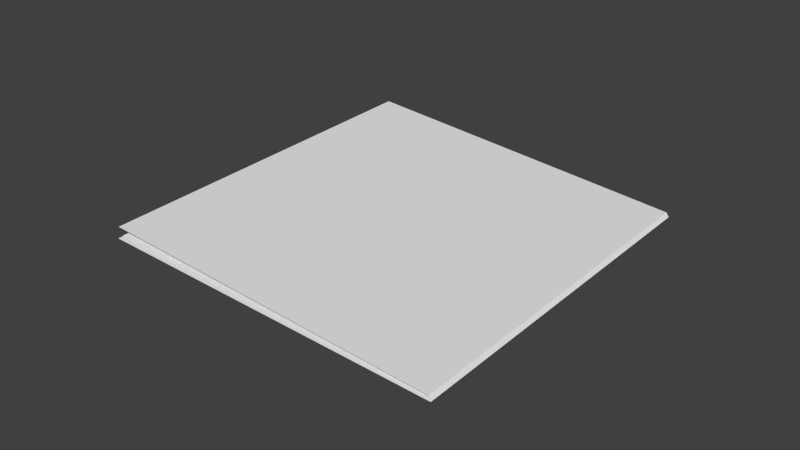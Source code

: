 # Source: magazine.blend  (saved by Blender 2.71.0; exported with 4.5.12 LTS)
import bpy
from mathutils import Matrix  # noqa: F401  (used for matrix-valued properties, if any)

bpy.ops.wm.read_factory_settings(use_empty=True)
scene = bpy.context.scene
scene.name = 'Scene'

# ---- collections
col_collection_1 = bpy.data.collections.new('Collection 1'); scene.collection.children.link(col_collection_1)

# ---- materials (node trees are filled in below, after node groups)
mat_magazine_front = bpy.data.materials.new('magazine_front')
mat_magazine_front.alpha_threshold = 0.0
mat_magazine_front.use_transparent_shadow = False
mat_magazine_front.roughness = 0.5
mat_magazine_front.specular_intensity = 0.3397
mat_magazine_front.line_color = (0.0, 0.0, 0.0, 1.0)
mat_magazine_back = bpy.data.materials.new('magazine_back')
mat_magazine_back.alpha_threshold = 0.0
mat_magazine_back.use_transparent_shadow = False
mat_magazine_back.roughness = 0.5
mat_magazine_back.line_color = (0.0, 0.0, 0.0, 1.0)

# ---- material node trees

# ---- world
world_world = bpy.data.worlds.new('World'); scene.world = world_world
world_world.color = (0.05088, 0.05088, 0.05088)
world_world.use_sun_shadow = False
world_world.sun_shadow_jitter_overblur = 0.0
world_world.cycles.sampling_method = 'MANUAL'
world_world.cycles.sample_map_resolution = 256

# ---- meshes
me_cube_004 = bpy.data.meshes.new('Cube.004')
me_cube_004.from_pydata([(-0.9837, -1.0, 1742.0), (-1.0, 1.0, -1.0), (1.0, 1.0, -1.0), (0.9837, -1.0, 1742.0), (-1.0, 1.0, 1.0), (1.0, 1.0, 1.0), (-1.023, 1.016, 25.31), (0.9765, 1.016, 25.31), (-1.023, 1.016, 27.31), (0.9765, 1.016, 27.31), (-1.007, 1.003, 22.08), (0.9932, 1.003, 22.08), (-1.007, 1.003, 24.08), (0.9932, 1.003, 24.08), (-1.031, 1.033, 46.71), (0.9993, 1.028, 39.95), (-1.031, 1.033, 48.71), (0.9992, 1.028, 41.95), (-1.067, 1.023, 67.32), (0.9794, 1.022, 65.71), (-1.067, 1.023, 69.32), (0.9794, 1.022, 67.71), (-0.9755, -0.9659, 1747.0), (0.9918, -0.9659, 1747.0), (-1.035, 1.087, 86.95), (0.965, 1.087, 86.95)], [], [(4, 5, 2, 1), (0, 1, 2, 3), (8, 9, 7, 6), (3, 21, 20, 0), (0, 18, 19, 3), (12, 13, 11, 10), (3, 17, 16, 0), (0, 14, 15, 3), (3, 13, 12, 0), (0, 10, 11, 3), (16, 17, 15, 14), (3, 9, 8, 0), (0, 6, 7, 3), (3, 5, 4, 0), (0, 20, 18), (20, 21, 19, 18), (0, 16, 14), (0, 12, 10), (0, 8, 6), (0, 4, 1), (5, 3, 2), (9, 3, 7), (13, 3, 11), (17, 3, 15), (21, 3, 19), (23, 25, 24, 22), (22, 0, 3, 23)])
me_cube_004.polygons.foreach_set('material_index', [0, 1, 0, 1, 0, 0, 0, 0, 0, 0, 0, 0, 0, 0, 0, 0, 0, 0, 0, 0, 0, 0, 0, 0, 0, 0, 0])
_uv = me_cube_004.uv_layers.new(name='UVMap')
_uv.uv.foreach_set('vector', [0.0, 0.0, 0.0, 0.0, 0.0, 0.0, 0.0, 0.0, 0.9953, 1.005, 0.004731, 1.005, 0.00473, -0.004802, 0.9953, -0.004803, 0.0, 0.0, 0.0, 0.0, 0.0, 0.0, 0.0, 0.0, 0.009586, 0.003448, 0.9904, 0.003447, 0.9904, 0.9966, 0.009587, 0.9966, 0.9852, 0.9905, 0.007129, 0.9905, 0.007128, 0.05074, 0.9851, 0.05074, 0.0, 0.0, 1.0, 0.0, 1.0, 1.0, 0.0, 1.0, 0.01548, 0.0454, 0.9845, 0.04148, 0.9947, 0.9938, 0.03071, 0.9899, 0.9909, 0.9956, 0.009081, 0.9956, 0.00908, 0.004373, 0.9909, 0.004372, 0.0, 0.0, 1.0, 0.0, 1.0, 1.0, 0.0, 1.0, 0.9968, 0.9934, 0.003196, 0.9934, 0.003196, 0.006588, 0.9968, 0.006586, 0.0, 0.0, 0.0, 0.0, 0.0, 0.0, 0.0, 0.0, 0.00531, 0.009698, 0.9947, 0.009696, 0.9947, 0.9903, 0.005311, 0.9903, 0.9993, 1.009, 0.0007267, 1.009, 0.0007261, -0.008897, 0.9993, -0.008898, 0.00337, 0.003332, 0.9966, 0.003331, 0.9966, 0.9967, 0.003371, 0.9967, 0.0, 0.0, 0.0, 0.0, 0.0, 0.0, 0.0, 0.0, 0.0, 0.0, 0.0, 0.0, 0.0, 0.0, 0.0, 0.0, 0.0, 0.0, 0.0, 0.0, 0.0, 0.0, 1.0, 0.0, 1.0, 1.0, 0.0, 0.0, 0.0, 0.0, 0.0, 0.0, 0.0, 0.0, 0.0, 0.0, 0.0, 0.0, 0.0, 0.0, 0.0, 0.0, 0.0, 0.0, 0.0, 0.0, 0.0, 0.0, 0.0, 0.0, 0.0, 0.0, 1.0, 1.0, 0.0, 1.0, 0.0, 0.0, 0.0, 0.0, 0.0, 0.0, 0.0, 0.0, 0.0, 0.0, 0.0, 0.0, 0.009586, 0.003448, 0.9904, 0.003447, 0.9904, 0.9966, 0.009587, 0.9966, 0.0, 0.0, 0.003371, 0.9967, 0.0, 0.0, 0.009587, 0.9966])
me_cube_004.materials.append(mat_magazine_front)
me_cube_004.materials.append(mat_magazine_back)
me_cube_004.use_remesh_preserve_volume = False
me_cube_004.use_remesh_preserve_attributes = False
me_cube_004.use_mirror_vertex_groups = False
me_cube_004.update()

# ---- objects
ob_cube_004 = bpy.data.objects.new('Cube.004', me_cube_004)

# ---- transforms, parenting, visibility, modifiers, constraints
ob_cube_004.location = (-0.1926, 0.0, -0.2484)
ob_cube_004.rotation_euler = (0.6667, -0.02764, 1.572)
ob_cube_004.scale = (0.644, 0.4872, 0.0003897)
ob_cube_004.lineart.crease_threshold = 0.0

# ---- collection membership
col_collection_1.objects.link(ob_cube_004)

# ---- scene / render settings (as saved in the file)
scene.frame_start = 1; scene.frame_end = 250; scene.frame_set(1)
scene.render.engine = 'BLENDER_EEVEE_NEXT'
scene.render.resolution_percentage = 50
scene.render.dither_intensity = 0.0
scene.cycles.use_denoising = False
scene.cycles.samples = 10
scene.cycles.sampling_pattern = 'TABULATED_SOBOL'
scene.cycles.light_sampling_threshold = 0.0
scene.cycles.use_adaptive_sampling = False
scene.cycles.use_light_tree = False
scene.cycles.blur_glossy = 0.0
scene.cycles.volume_bounces = 1
scene.cycles.pixel_filter_type = 'GAUSSIAN'
scene.cycles.sample_clamp_indirect = 0.0
scene.view_settings.view_transform = 'Standard'
bpy.context.view_layer.update()

# ---- added for rendering (the .blend has no active camera and no usable light): camera, sun
cam_auto = bpy.data.cameras.new('AutoCamera')
cam_auto.lens = 50.0
cam_auto.sensor_width = 36.0
cam_auto.clip_end = 1000.0
ob_auto_camera = bpy.data.objects.new('AutoCamera', cam_auto)
scene.collection.objects.link(ob_auto_camera)
ob_auto_camera.location = (2.02659, -2.45938, 1.65159)
ob_auto_camera.rotation_euler = (1.09748, -7.21219e-08, 0.694738)
scene.camera = ob_auto_camera
light_auto_sun = bpy.data.lights.new('AutoSun', 'SUN')
light_auto_sun.energy = 3.0
light_auto_sun.angle = 0.0523599
ob_auto_sun = bpy.data.objects.new('AutoSun', light_auto_sun)
scene.collection.objects.link(ob_auto_sun)
ob_auto_sun.rotation_euler = (0.872665, 0.174533, 0.523599)
bpy.context.view_layer.update()
